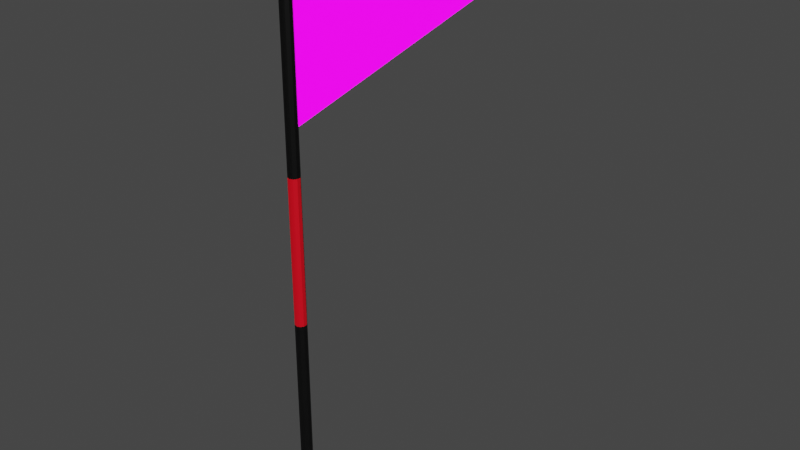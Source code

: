 # Source: Flag.blend  (saved by Blender 2.93.20; exported with 4.5.12 LTS)
import bpy
from mathutils import Matrix  # noqa: F401  (used for matrix-valued properties, if any)

bpy.ops.wm.read_factory_settings(use_empty=True)
scene = bpy.context.scene
scene.name = 'Scene'

# ---- collections
col_collection = bpy.data.collections.new('Collection'); scene.collection.children.link(col_collection)

# ---- images (referenced by path relative to the original .blend; pixels are not part of the script)
import os
ASSET_DIR = os.environ.get("B2B_ASSET_DIR", "")  # directory of the original .blend (textures are referenced by path, not embedded)
HERE = os.path.dirname(os.path.abspath(__file__))  # packed textures are extracted next to this script under _unpacked/

def load_image(name, relpath, width, height, colorspace="sRGB"):
    """Load a texture the original file referenced (path relative to the .blend, or extracted next to this script)."""
    p = next((c for c in (os.path.join(HERE, relpath), os.path.join(ASSET_DIR, relpath)) if relpath and os.path.exists(c)), "")
    if p:
        img = bpy.data.images.load(p, check_existing=True)
        img.name = name
    else:  # same state as the original file: an image datablock whose file is absent (Cycles renders it pink)
        img = bpy.data.images.new(name, width, height)
        img.source = "FILE"
        img.filepath = "//" + (relpath or name)
    img.colorspace_settings.name = colorspace
    return img
img_360_f_438413317_fid2zdshzvgh0j8xzfj1ld9jlnevumaz_jpg = load_image('360_F_438413317_FiD2zDshZVgH0j8xZfj1LD9jLnEvuMAz.jpg', '360_F_438413317_FiD2zDshZVgH0j8xZfj1LD9jLnEvuMAz.jpg', 1024, 1024, 'sRGB')

# ---- materials (node trees are filled in below, after node groups)
mat_flag = bpy.data.materials.new('flag')
mat_flag.use_transparent_shadow = False
mat_flag.diffuse_color = (0.0, 0.0, 0.0, 1.0)
mat_flag.roughness = 0.5
mat_pole = bpy.data.materials.new('pole')
mat_pole.use_transparent_shadow = False
mat_pole.diffuse_color = (0.0, 0.0, 0.0, 1.0)
mat_pole.roughness = 0.5
mat_ball = bpy.data.materials.new('ball')
mat_ball.use_transparent_shadow = False
mat_ball.diffuse_color = (1.0, 0.6993, 0.0, 1.0)
mat_ball.roughness = 0.5
mat_stripes = bpy.data.materials.new('Stripes')
mat_stripes.use_transparent_shadow = False

# ---- material node trees
mat_flag.use_nodes = True; mat_flag.node_tree.nodes.clear()
_N = mat_flag.node_tree.nodes; _L = mat_flag.node_tree.links
n0 = _N.new('ShaderNodeBsdfPrincipled'); n0.name = 'Principled BSDF'; n0.location = (10, 300)
n0.distribution = 'GGX'
n0.subsurface_method = 'BURLEY'
n0.inputs[0].default_value = (0.0, 0.0, 0.0, 1.0)
n0.inputs[3].default_value = 1.45
n0.inputs[28].default_value = 2.7
n1 = _N.new('ShaderNodeOutputMaterial'); n1.name = 'Material Output'; n1.location = (300, 300)
n2 = _N.new('ShaderNodeNormalMap'); n2.name = 'Normal Map'; n2.location = (-300, -300)
n2.label = 'Normal/Map'
n2.inputs[0].default_value = 0.0
n3 = _N.new('ShaderNodeTexImage'); n3.name = 'Image Texture'; n3.location = (-300, 600)
n3.image = img_360_f_438413317_fid2zdshzvgh0j8xzfj1ld9jlnevumaz_jpg
_L.new(n0.outputs[0], n1.inputs[0])
_L.new(n2.outputs[0], n0.inputs[5])
_L.new(n3.outputs[0], n0.inputs[27])
n1.is_active_output = True
mat_pole.use_nodes = True; mat_pole.node_tree.nodes.clear()
_N = mat_pole.node_tree.nodes; _L = mat_pole.node_tree.links
n0 = _N.new('ShaderNodeBsdfPrincipled'); n0.name = 'Principled BSDF'; n0.location = (10, 300)
n0.distribution = 'GGX'
n0.subsurface_method = 'BURLEY'
n0.inputs[0].default_value = (0.0, 0.0, 0.0, 1.0)
n0.inputs[3].default_value = 1.45
n0.inputs[27].default_value = (0.0, 0.0, 0.0, 1.0)
n0.inputs[28].default_value = 1.0
n1 = _N.new('ShaderNodeOutputMaterial'); n1.name = 'Material Output'; n1.location = (300, 300)
n2 = _N.new('ShaderNodeNormalMap'); n2.name = 'Normal Map'; n2.location = (-300, -300)
n2.label = 'Normal/Map'
n2.inputs[0].default_value = 0.0
_L.new(n0.outputs[0], n1.inputs[0])
_L.new(n2.outputs[0], n0.inputs[5])
n1.is_active_output = True
mat_ball.use_nodes = True; mat_ball.node_tree.nodes.clear()
_N = mat_ball.node_tree.nodes; _L = mat_ball.node_tree.links
n0 = _N.new('ShaderNodeBsdfPrincipled'); n0.name = 'Principled BSDF'; n0.location = (10, 300)
n0.distribution = 'GGX'
n0.subsurface_method = 'BURLEY'
n0.inputs[0].default_value = (1.0, 0.6993, 0.0, 1.0)
n0.inputs[3].default_value = 1.45
n0.inputs[27].default_value = (0.0, 0.0, 0.0, 1.0)
n0.inputs[28].default_value = 1.0
n1 = _N.new('ShaderNodeOutputMaterial'); n1.name = 'Material Output'; n1.location = (300, 300)
n2 = _N.new('ShaderNodeNormalMap'); n2.name = 'Normal Map'; n2.location = (-300, -300)
n2.label = 'Normal/Map'
n2.inputs[0].default_value = 0.0
_L.new(n0.outputs[0], n1.inputs[0])
_L.new(n2.outputs[0], n0.inputs[5])
n1.is_active_output = True
mat_stripes.use_nodes = True; mat_stripes.node_tree.nodes.clear()
_N = mat_stripes.node_tree.nodes; _L = mat_stripes.node_tree.links
n0 = _N.new('ShaderNodeBsdfPrincipled'); n0.name = 'Principled BSDF'; n0.location = (10, 300)
n0.distribution = 'GGX'
n0.subsurface_method = 'BURLEY'
n0.inputs[0].default_value = (0.8, 0.0, 0.01086, 1.0)
n0.inputs[3].default_value = 1.45
n0.inputs[27].default_value = (0.0, 0.0, 0.0, 1.0)
n0.inputs[28].default_value = 1.0
n1 = _N.new('ShaderNodeOutputMaterial'); n1.name = 'Material Output'; n1.location = (300, 300)
_L.new(n0.outputs[0], n1.inputs[0])
n1.is_active_output = True

# ---- world
world_world = bpy.data.worlds.new('World'); scene.world = world_world
world_world.use_nodes = True; world_world.node_tree.nodes.clear()
_N = world_world.node_tree.nodes; _L = world_world.node_tree.links
n0 = _N.new('ShaderNodeOutputWorld'); n0.name = 'World Output'; n0.location = (300, 300)
n1 = _N.new('ShaderNodeBackground'); n1.name = 'Background'; n1.location = (10, 300)
n1.inputs[0].default_value = (0.05088, 0.05088, 0.05088, 1.0)
_L.new(n1.outputs[0], n0.inputs[0])
n0.is_active_output = True
world_world.color = (0.05088, 0.05088, 0.05088)
world_world.use_sun_shadow = False
world_world.sun_shadow_jitter_overblur = 0.0

# ---- meshes
me_cube_001 = bpy.data.meshes.new('Cube.001')
me_cube_001.from_pydata([(-5.536e-14, 0.04053, 0.0002074), (-5.536e-14, 0.04053, 8.517), (-1.661, 0.03283, 0.0002074), (-1.661, 0.03283, 8.517), (-2.687, 0.01266, 0.0002074), (-2.687, 0.01266, 8.517), (-2.687, -0.01226, 0.0002074), (-2.687, -0.01226, 8.517), (-1.661, -0.03242, 0.0002074), (-1.661, -0.03242, 8.517), (2.47e-07, -0.04013, 0.0002074), (2.47e-07, -0.04013, 8.517), (1.661, -0.03242, 0.0002074), (1.661, -0.03242, 8.517), (2.687, -0.01226, 0.0002074), (2.687, -0.01226, 8.517), (2.687, 0.01266, 0.0002074), (2.687, 0.01266, 8.517), (1.661, 0.03283, 0.0002074), (1.661, 0.03283, 8.517), (-1.418e-08, 0.05498, 8.543), (-2.256, 0.04452, 8.543), (-3.65, 0.01713, 8.543), (-3.65, -0.01672, 8.543), (-2.256, -0.04411, 8.543), (3.214e-07, -0.05458, 8.543), (2.256, -0.04411, 8.543), (3.65, -0.01672, 8.543), (3.65, 0.01713, 8.543), (2.256, 0.04452, 8.543), (-2.811e-08, 0.06025, 8.577), (-2.473, 0.04878, 8.577), (-4.001, 0.01876, 8.577), (-4.001, -0.01835, 8.577), (-2.473, -0.04837, 8.577), (3.397e-07, -0.05984, 8.577), (2.473, -0.04837, 8.577), (4.001, -0.01835, 8.577), (4.001, 0.01876, 8.577), (2.473, 0.04878, 8.577), (-2.269e-08, 0.05638, 8.616), (-2.314, 0.04565, 8.616), (-3.744, 0.01756, 8.616), (-3.744, -0.01716, 8.616), (-2.314, -0.04525, 8.616), (3.214e-07, -0.05598, 8.616), (2.314, -0.04525, 8.616), (3.744, -0.01716, 8.616), (3.744, 0.01756, 8.616), (2.314, 0.04565, 8.616), (-1.499e-08, 0.04592, 8.649), (-1.883, 0.03719, 8.649), (-3.046, 0.01433, 8.649), (-3.046, -0.01392, 8.649), (-1.883, -0.03678, 8.649), (2.65e-07, -0.04551, 8.649), (1.883, -0.03678, 8.649), (3.046, -0.01392, 8.649), (3.046, 0.01433, 8.649), (1.883, 0.03719, 8.649), (2.343e-08, 0.02119, 8.679), (-0.8643, 0.01718, 8.679), (-1.398, 0.006687, 8.679), (-1.398, -0.006282, 8.679), (-0.8643, -0.01678, 8.679), (1.52e-07, -0.02078, 8.679), (0.8643, -0.01678, 8.679), (1.398, -0.006282, 8.679), (1.398, 0.006687, 8.679), (0.8643, 0.01718, 8.679), (-1.661, 0.03283, 1.549), (-1.661, 0.03283, 3.678), (-1.661, 0.03283, 5.807), (-5.536e-14, 0.04053, 5.807), (-5.536e-14, 0.04053, 3.678), (-5.536e-14, 0.04053, 1.549), (-2.687, 0.01266, 1.549), (-2.687, 0.01266, 3.678), (-2.687, 0.01266, 5.807), (-2.687, -0.01226, 1.549), (-2.687, -0.01226, 3.678), (-2.687, -0.01226, 5.807), (-1.661, -0.03242, 1.549), (-1.661, -0.03242, 3.678), (-1.661, -0.03242, 5.807), (2.47e-07, -0.04013, 1.549), (2.47e-07, -0.04013, 3.678), (2.47e-07, -0.04013, 5.807), (1.661, -0.03242, 1.549), (1.661, -0.03242, 3.678), (1.661, -0.03242, 5.807), (2.687, -0.01226, 1.549), (2.687, -0.01226, 3.678), (2.687, -0.01226, 5.807), (2.687, 0.01266, 1.549), (2.687, 0.01266, 3.678), (2.687, 0.01266, 5.807), (1.661, 0.03283, 1.549), (1.661, 0.03283, 3.678), (1.661, 0.03283, 5.807)], [], [(73, 72, 3, 1), (72, 78, 5, 3), (78, 81, 7, 5), (81, 84, 9, 7), (84, 87, 11, 9), (87, 90, 13, 11), (90, 93, 15, 13), (93, 96, 17, 15), (5, 22, 21, 3), (96, 99, 19, 17), (99, 73, 1, 19), (0, 18, 16, 14, 12, 10, 8, 6, 4, 2), (1, 20, 29, 19), (19, 29, 28, 17), (17, 28, 27, 15), (15, 27, 26, 13), (13, 26, 25, 11), (11, 25, 24, 9), (9, 24, 23, 7), (3, 21, 20, 1), (7, 23, 22, 5), (23, 33, 32, 22), (20, 30, 39, 29), (27, 37, 36, 26), (24, 34, 33, 23), (21, 31, 30, 20), (28, 38, 37, 27), (25, 35, 34, 24), (22, 32, 31, 21), (29, 39, 38, 28), (26, 36, 35, 25), (37, 47, 46, 36), (34, 44, 43, 33), (31, 41, 40, 30), (38, 48, 47, 37), (35, 45, 44, 34), (32, 42, 41, 31), (39, 49, 48, 38), (36, 46, 45, 35), (33, 43, 42, 32), (30, 40, 49, 39), (44, 54, 53, 43), (41, 51, 50, 40), (48, 58, 57, 47), (45, 55, 54, 44), (42, 52, 51, 41), (49, 59, 58, 48), (46, 56, 55, 45), (43, 53, 52, 42), (40, 50, 59, 49), (47, 57, 56, 46), (51, 61, 60, 50), (58, 68, 67, 57), (55, 65, 64, 54), (52, 62, 61, 51), (59, 69, 68, 58), (56, 66, 65, 55), (53, 63, 62, 52), (50, 60, 69, 59), (57, 67, 66, 56), (54, 64, 63, 53), (61, 62, 63, 64, 65, 66, 67, 68, 69, 60), (18, 0, 75, 97), (97, 75, 74, 98), (98, 74, 73, 99), (16, 18, 97, 94), (94, 97, 98, 95), (95, 98, 99, 96), (14, 16, 94, 91), (91, 94, 95, 92), (92, 95, 96, 93), (12, 14, 91, 88), (88, 91, 92, 89), (89, 92, 93, 90), (10, 12, 88, 85), (85, 88, 89, 86), (86, 89, 90, 87), (8, 10, 85, 82), (82, 85, 86, 83), (83, 86, 87, 84), (6, 8, 82, 79), (79, 82, 83, 80), (80, 83, 84, 81), (4, 6, 79, 76), (76, 79, 80, 77), (77, 80, 81, 78), (2, 4, 76, 70), (70, 76, 77, 71), (71, 77, 78, 72), (0, 2, 70, 75), (75, 70, 71, 74), (74, 71, 72, 73)])
me_cube_001.polygons.foreach_set('use_smooth', [True] * 92)
me_cube_001.polygons.foreach_set('material_index', [1, 1, 1, 1, 1, 1, 1, 1, 2, 1, 1, 1, 2, 2, 2, 2, 2, 2, 2, 2, 2, 2, 2, 2, 2, 2, 2, 2, 2, 2, 2, 2, 2, 2, 2, 2, 2, 2, 2, 2, 2, 2, 2, 2, 2, 2, 2, 2, 2, 2, 2, 2, 2, 2, 2, 2, 2, 2, 2, 2, 2, 2, 3, 1, 3, 3, 1, 3, 3, 1, 3, 3, 1, 3, 3, 1, 3, 3, 1, 3, 3, 1, 3, 3, 1, 3, 3, 1, 3, 3, 1, 3])
_k = set([(0, 2), (0, 18), (1, 3), (1, 19), (2, 4), (2, 70), (3, 5), (3, 21), (3, 72), (4, 6), (4, 76), (5, 7), (5, 22), (5, 78), (6, 8), (6, 79), (7, 9), (7, 23), (7, 81), (8, 10), (8, 82), (9, 11), (9, 24), (9, 84), (10, 12), (11, 13), (12, 14), (12, 88), (13, 15), (13, 26), (13, 90), (14, 16), (14, 91), (15, 17), (15, 27), (15, 93), (16, 18), (16, 94), (17, 19), (17, 28), (17, 96), (18, 97), (19, 29), (19, 99), (20, 21), (20, 29), (21, 22), (21, 31), (22, 23), (22, 32), (23, 24), (23, 33), (24, 25), (24, 34), (25, 26), (26, 27), (26, 36), (27, 28), (27, 37), (28, 29), (28, 38), (29, 39), (30, 31), (30, 39), (31, 32), (31, 41), (32, 33), (32, 42), (33, 34), (33, 43), (34, 35), (34, 44), (35, 36), (36, 37), (36, 46), (37, 38), (37, 47), (38, 39), (38, 48), (39, 49), (40, 41), (40, 49), (41, 42), (41, 51), (42, 43), (42, 52), (43, 44), (43, 53), (44, 45), (44, 54), (45, 46), (46, 47), (46, 56), (47, 48), (47, 57), (48, 49), (48, 58), (49, 59), (50, 51), (50, 59), (51, 52), (51, 61), (52, 53), (52, 62), (53, 54), (53, 63), (54, 55), (54, 64), (55, 56), (56, 57), (56, 66), (57, 58), (57, 67), (58, 59), (58, 68), (59, 69), (60, 61), (60, 69), (61, 62), (62, 63), (63, 64), (64, 65), (65, 66), (66, 67), (67, 68), (68, 69), (70, 71), (71, 72), (76, 77), (77, 78), (79, 80), (80, 81), (82, 83), (83, 84), (88, 89), (89, 90), (91, 92), (92, 93), (94, 95), (95, 96), (97, 98), (98, 99)])
me_cube_001.attributes.new('sharp_edge', 'BOOLEAN', 'EDGE').data.foreach_set('value', [ (min(e.vertices), max(e.vertices)) in _k for e in me_cube_001.edges])
_uv = me_cube_001.uv_layers.new(name='UVMap')
_uv.uv.foreach_set('vector', [1.0, 0.8409, 0.9, 0.8409, 0.9, 1.0, 1.0, 1.0, 0.9, 0.8409, 0.8, 0.8409, 0.8, 1.0, 0.9, 1.0, 0.8, 0.8409, 0.7, 0.8409, 0.7, 1.0, 0.8, 1.0, 0.7, 0.8409, 0.6, 0.8409, 0.6, 1.0, 0.7, 1.0, 0.6, 0.8409, 0.5, 0.8409, 0.5, 1.0, 0.6, 1.0, 0.5, 0.8409, 0.4, 0.8409, 0.4, 1.0, 0.5, 1.0, 0.4, 0.8409, 0.3, 0.8409, 0.3, 1.0, 0.4, 1.0, 0.3, 0.8409, 0.2, 0.8409, 0.2, 1.0, 0.3, 1.0, 0.8, 1.0, 0.8, 1.0, 0.9, 1.0, 0.9, 1.0, 0.2, 0.8409, 0.1, 0.8409, 0.1, 1.0, 0.2, 1.0, 0.1, 0.8409, -7.451e-08, 0.8409, -7.451e-08, 1.0, 0.1, 1.0, 0.75, 0.49, 0.6089, 0.4442, 0.5217, 0.3242, 0.5217, 0.1758, 0.6089, 0.05584, 0.75, 0.01, 0.8911, 0.05584, 0.9783, 0.1758, 0.9783, 0.3242, 0.8911, 0.4442, -7.451e-08, 1.0, -7.451e-08, 1.0, 0.1, 1.0, 0.1, 1.0, 0.1, 1.0, 0.1, 1.0, 0.2, 1.0, 0.2, 1.0, 0.2, 1.0, 0.2, 1.0, 0.3, 1.0, 0.3, 1.0, 0.3, 1.0, 0.3, 1.0, 0.4, 1.0, 0.4, 1.0, 0.4, 1.0, 0.4, 1.0, 0.5, 1.0, 0.5, 1.0, 0.5, 1.0, 0.5, 1.0, 0.6, 1.0, 0.6, 1.0, 0.6, 1.0, 0.6, 1.0, 0.7, 1.0, 0.7, 1.0, 0.9, 1.0, 0.9, 1.0, 1.0, 1.0, 1.0, 1.0, 0.7, 1.0, 0.7, 1.0, 0.8, 1.0, 0.8, 1.0, 0.7, 1.0, 0.7, 1.0, 0.8, 1.0, 0.8, 1.0, -7.451e-08, 1.0, -7.451e-08, 1.0, 0.1, 1.0, 0.1, 1.0, 0.3, 1.0, 0.3, 1.0, 0.4, 1.0, 0.4, 1.0, 0.6, 1.0, 0.6, 1.0, 0.7, 1.0, 0.7, 1.0, 0.9, 1.0, 0.9, 1.0, 1.0, 1.0, 1.0, 1.0, 0.2, 1.0, 0.2, 1.0, 0.3, 1.0, 0.3, 1.0, 0.5, 1.0, 0.5, 1.0, 0.6, 1.0, 0.6, 1.0, 0.8, 1.0, 0.8, 1.0, 0.9, 1.0, 0.9, 1.0, 0.1, 1.0, 0.1, 1.0, 0.2, 1.0, 0.2, 1.0, 0.4, 1.0, 0.4, 1.0, 0.5, 1.0, 0.5, 1.0, 0.3, 1.0, 0.3, 1.0, 0.4, 1.0, 0.4, 1.0, 0.6, 1.0, 0.6, 1.0, 0.7, 1.0, 0.7, 1.0, 0.9, 1.0, 0.9, 1.0, 1.0, 1.0, 1.0, 1.0, 0.2, 1.0, 0.2, 1.0, 0.3, 1.0, 0.3, 1.0, 0.5, 1.0, 0.5, 1.0, 0.6, 1.0, 0.6, 1.0, 0.8, 1.0, 0.8, 1.0, 0.9, 1.0, 0.9, 1.0, 0.1, 1.0, 0.1, 1.0, 0.2, 1.0, 0.2, 1.0, 0.4, 1.0, 0.4, 1.0, 0.5, 1.0, 0.5, 1.0, 0.7, 1.0, 0.7, 1.0, 0.8, 1.0, 0.8, 1.0, -7.451e-08, 1.0, -7.451e-08, 1.0, 0.1, 1.0, 0.1, 1.0, 0.6, 1.0, 0.6, 1.0, 0.7, 1.0, 0.7, 1.0, 0.9, 1.0, 0.9, 1.0, 1.0, 1.0, 1.0, 1.0, 0.2, 1.0, 0.2, 1.0, 0.3, 1.0, 0.3, 1.0, 0.5, 1.0, 0.5, 1.0, 0.6, 1.0, 0.6, 1.0, 0.8, 1.0, 0.8, 1.0, 0.9, 1.0, 0.9, 1.0, 0.1, 1.0, 0.1, 1.0, 0.2, 1.0, 0.2, 1.0, 0.4, 1.0, 0.4, 1.0, 0.5, 1.0, 0.5, 1.0, 0.7, 1.0, 0.7, 1.0, 0.8, 1.0, 0.8, 1.0, -7.451e-08, 1.0, -7.451e-08, 1.0, 0.1, 1.0, 0.1, 1.0, 0.3, 1.0, 0.3, 1.0, 0.4, 1.0, 0.4, 1.0, 0.9, 1.0, 0.9, 1.0, 1.0, 1.0, 1.0, 1.0, 0.2, 1.0, 0.2, 1.0, 0.3, 1.0, 0.3, 1.0, 0.5, 1.0, 0.5, 1.0, 0.6, 1.0, 0.6, 1.0, 0.8, 1.0, 0.8, 1.0, 0.9, 1.0, 0.9, 1.0, 0.1, 1.0, 0.1, 1.0, 0.2, 1.0, 0.2, 1.0, 0.4, 1.0, 0.4, 1.0, 0.5, 1.0, 0.5, 1.0, 0.7, 1.0, 0.7, 1.0, 0.8, 1.0, 0.8, 1.0, -7.451e-08, 1.0, -7.451e-08, 1.0, 0.1, 1.0, 0.1, 1.0, 0.3, 1.0, 0.3, 1.0, 0.4, 1.0, 0.4, 1.0, 0.6, 1.0, 0.6, 1.0, 0.7, 1.0, 0.7, 1.0, 0.9, 1.0, 0.8, 1.0, 0.7, 1.0, 0.6, 1.0, 0.5, 1.0, 0.4, 1.0, 0.3, 1.0, 0.2, 1.0, 0.1, 1.0, -7.451e-08, 1.0, 6.316e-09, 0.6127, 1.655e-08, 0.3787, 0.2182, 0.3787, 0.2182, 0.6127, 0.1, 0.5909, -7.451e-08, 0.5909, -7.451e-08, 0.7159, 0.1, 0.7159, 0.1, 0.7159, -7.451e-08, 0.7159, -7.451e-08, 0.8409, 0.1, 0.8409, 0.0, 0.7573, 6.316e-09, 0.6127, 0.2182, 0.6127, 0.2182, 0.7573, 0.2, 0.5909, 0.1, 0.5909, 0.1, 0.7159, 0.2, 0.7159, 0.2, 0.7159, 0.1, 0.7159, 0.1, 0.8409, 0.2, 0.8409, 0.7182, 0.5, 0.7217, 0.5, 0.7217, 0.7182, 0.7182, 0.7182, 0.3, 0.5909, 0.2, 0.5909, 0.2, 0.7159, 0.3, 0.7159, 0.3, 0.7159, 0.2, 0.7159, 0.2, 0.8409, 0.3, 0.8409, 0.4364, 0.6127, 0.4364, 0.7573, 0.2182, 0.7573, 0.2182, 0.6127, 0.4, 0.5909, 0.3, 0.5909, 0.3, 0.7159, 0.4, 0.7159, 0.4, 0.7159, 0.3, 0.7159, 0.3, 0.8409, 0.4, 0.8409, 0.4364, 0.3787, 0.4364, 0.6127, 0.2182, 0.6127, 0.2182, 0.3787, 0.5, 0.5909, 0.4, 0.5909, 0.4, 0.7159, 0.5, 0.7159, 0.5, 0.7159, 0.4, 0.7159, 0.4, 0.8409, 0.5, 0.8409, 0.4364, 0.1446, 0.4364, 0.3787, 0.2182, 0.3787, 0.2182, 0.1446, 0.6, 0.5909, 0.5, 0.5909, 0.5, 0.7159, 0.6, 0.7159, 0.6, 0.7159, 0.5, 0.7159, 0.5, 0.8409, 0.6, 0.8409, 0.4364, 0.0, 0.4364, 0.1446, 0.2182, 0.1446, 0.2182, 0.0, 0.7, 0.5909, 0.6, 0.5909, 0.6, 0.7159, 0.7, 0.7159, 0.7, 0.7159, 0.6, 0.7159, 0.6, 0.8409, 0.7, 0.8409, 0.7182, 0.2818, 0.7217, 0.2818, 0.7217, 0.5, 0.7182, 0.5, 0.8, 0.5909, 0.7, 0.5909, 0.7, 0.7159, 0.8, 0.7159, 0.8, 0.7159, 0.7, 0.7159, 0.7, 0.8409, 0.8, 0.8409, 2.678e-08, 0.1446, 3.311e-08, 0.0, 0.2182, 0.0, 0.2182, 0.1446, 0.9, 0.5909, 0.8, 0.5909, 0.8, 0.7159, 0.9, 0.7159, 0.9, 0.7159, 0.8, 0.7159, 0.8, 0.8409, 0.9, 0.8409, 1.655e-08, 0.3787, 2.678e-08, 0.1446, 0.2182, 0.1446, 0.2182, 0.3787, 1.0, 0.5909, 0.9, 0.5909, 0.9, 0.7159, 1.0, 0.7159, 1.0, 0.7159, 0.9, 0.7159, 0.9, 0.8409, 1.0, 0.8409])
me_cube_001.materials.append(mat_flag)
me_cube_001.materials.append(mat_pole)
me_cube_001.materials.append(mat_ball)
me_cube_001.materials.append(mat_stripes)
me_cube_001.use_remesh_fix_poles = True
me_cube_001.use_remesh_preserve_attributes = False
me_cube_001.update()
me_cube_001.normals_split_custom_set([tuple(v) for v in zip(*[iter([-1.482e-10, 1.0, 0.0, -0.004637, 1.0, 0.0, -0.004637, 1.0, 0.0, 0.0, 1.0, 0.0, -0.01964, 0.9998, 0.0, -0.01964, 0.9998, 0.0, -0.01964, 0.9998, 0.0, -0.01964, 0.9998, 0.0, -1.0, 0.0, 0.0, -1.0, 0.0, 0.0, -1.0, 0.0, 0.0, -1.0, 0.0, 0.0, -0.01964, -0.9998, 0.0, -0.01964, -0.9998, 0.0, -0.01964, -0.9998, 0.0, -0.01964, -0.9998, 0.0, -0.004637, -1.0, 0.0, -2.965e-10, -1.0, 0.0, -4.447e-10, -1.0, 0.0, -0.004637, -1.0, 0.0, -2.965e-10, -1.0, 0.0, 0.004637, -1.0, 0.0, 0.004637, -1.0, 0.0, -4.447e-10, -1.0, 0.0, 0.01964, -0.9998, 0.0, 0.01964, -0.9998, 0.0, 0.01964, -0.9998, 0.0, 0.01964, -0.9998, 0.0, 1.0, 0.0, 0.0, 1.0, 0.0, 0.0, 1.0, 0.0, 0.0, 1.0, 0.0, 0.0, -0.01461, 0.7437, -0.6684, -0.01461, 0.7437, -0.6684, -0.01461, 0.7437, -0.6684, -0.01461, 0.7437, -0.6684, 0.01964, 0.9998, 0.0, 0.01964, 0.9998, 0.0, 0.01964, 0.9998, 0.0, 0.01964, 0.9998, 0.0, 0.004637, 1.0, 0.0, -1.482e-10, 1.0, 0.0, 0.0, 1.0, 0.0, 0.004637, 1.0, 0.0, 1.358e-12, 0.0, -1.0, 1.358e-12, 0.0, -1.0, 1.358e-12, 0.0, -1.0, 1.358e-12, 0.0, -1.0, 1.358e-12, 0.0, -1.0, 1.358e-12, 0.0, -1.0, 1.358e-12, 0.0, -1.0, 1.358e-12, 0.0, -1.0, 1.358e-12, 0.0, -1.0, 1.358e-12, 0.0, -1.0, 1.332e-09, 0.8742, -0.4856, -1.484e-09, 0.8742, -0.4856, 0.004054, 0.8742, -0.4856, 0.004054, 0.8742, -0.4856, 0.01461, 0.7437, -0.6684, 0.01461, 0.7437, -0.6684, 0.01461, 0.7437, -0.6684, 0.01461, 0.7437, -0.6684, 0.02701, 0.0, -0.9996, 0.02701, 0.0, -0.9996, 0.02701, 0.0, -0.9996, 0.02701, 0.0, -0.9996, 0.01461, -0.7437, -0.6684, 0.01461, -0.7437, -0.6684, 0.01461, -0.7437, -0.6684, 0.01461, -0.7437, -0.6684, 0.004054, -0.8742, -0.4856, 0.004054, -0.8742, -0.4856, 6.383e-09, -0.8742, -0.4856, -6.513e-09, -0.8742, -0.4856, -6.513e-09, -0.8742, -0.4856, 6.383e-09, -0.8742, -0.4856, -0.004054, -0.8742, -0.4856, -0.004054, -0.8742, -0.4856, -0.01461, -0.7437, -0.6684, -0.01461, -0.7437, -0.6684, -0.01461, -0.7437, -0.6684, -0.01461, -0.7437, -0.6684, -0.004054, 0.8742, -0.4856, -0.004054, 0.8742, -0.4856, -1.484e-09, 0.8742, -0.4856, 1.332e-09, 0.8742, -0.4856, -0.02701, 0.0, -0.9996, -0.02701, 0.0, -0.9996, -0.02701, 0.0, -0.9996, -0.02701, 0.0, -0.9996, -0.09708, 0.0, -0.9953, -0.09708, 0.0, -0.9953, -0.09708, 0.0, -0.9953, -0.09708, 0.0, -0.9953, -4.46e-08, 0.9884, -0.1521, -4.671e-08, 0.9884, -0.1521, 0.004583, 0.9884, -0.1521, 0.004583, 0.9884, -0.1521, 0.01906, -0.9702, -0.2415, 0.01906, -0.9702, -0.2415, 0.01906, -0.9702, -0.2415, 0.01906, -0.9702, -0.2415, -0.01906, -0.9702, -0.2415, -0.01906, -0.9702, -0.2415, -0.01906, -0.9702, -0.2415, -0.01906, -0.9702, -0.2415, -0.004583, 0.9884, -0.1521, -0.004583, 0.9884, -0.1521, -4.671e-08, 0.9884, -0.1521, -4.46e-08, 0.9884, -0.1521, 0.09708, 0.0, -0.9953, 0.09708, 0.0, -0.9953, 0.09708, 0.0, -0.9953, 0.09708, 0.0, -0.9953, -1.037e-09, -0.9884, -0.1521, 2.076e-09, -0.9884, -0.1521, -0.004583, -0.9884, -0.1521, -0.004583, -0.9884, -0.1521, -0.01906, 0.9702, -0.2415, -0.01906, 0.9702, -0.2415, -0.01906, 0.9702, -0.2415, -0.01906, 0.9702, -0.2415, 0.01906, 0.9702, -0.2415, 0.01906, 0.9702, -0.2415, 0.01906, 0.9702, -0.2415, 0.01906, 0.9702, -0.2415, 0.004583, -0.9884, -0.1521, 0.004583, -0.9884, -0.1521, 2.076e-09, -0.9884, -0.1521, -1.037e-09, -0.9884, -0.1521, 0.01938, -0.9868, 0.161, 0.01938, -0.9868, 0.161, 0.01938, -0.9868, 0.161, 0.01938, -0.9868, 0.161, -0.01938, -0.9868, 0.161, -0.01938, -0.9868, 0.161, -0.01938, -0.9868, 0.161, -0.01938, -0.9868, 0.161, -0.004614, 0.9949, 0.1003, -0.004614, 0.9949, 0.1003, -4.031e-08, 0.995, 0.1003, -4.063e-08, 0.995, 0.1003, 0.1472, 0.0, 0.9891, 0.1472, 0.0, 0.9891, 0.1472, 0.0, 0.9891, 0.1472, 0.0, 0.9891, -2.876e-08, -0.995, 0.1003, -3.186e-08, -0.995, 0.1003, -0.004614, -0.9949, 0.1003, -0.004614, -0.9949, 0.1003, -0.01938, 0.9868, 0.161, -0.01938, 0.9868, 0.161, -0.01938, 0.9868, 0.161, -0.01938, 0.9868, 0.161, 0.01938, 0.9868, 0.161, 0.01938, 0.9868, 0.161, 0.01938, 0.9868, 0.161, 0.01938, 0.9868, 0.161, 0.004614, -0.9949, 0.1003, 0.004614, -0.9949, 0.1003, -3.186e-08, -0.995, 0.1003, -2.876e-08, -0.995, 0.1003, -0.1472, 0.0, 0.9891, -0.1472, 0.0, 0.9891, -0.1472, 0.0, 0.9891, -0.1472, 0.0, 0.9891, -4.063e-08, 0.995, 0.1003, -4.031e-08, 0.995, 0.1003, 0.004614, 0.9949, 0.1003, 0.004614, 0.9949, 0.1003, -0.01746, -0.8888, 0.4579, -0.01746, -0.8888, 0.4579, -0.01746, -0.8888, 0.4579, -0.01746, -0.8888, 0.4579, -0.004419, 0.9529, 0.3034, -0.004419, 0.9529, 0.3034, -5.08e-08, 0.9529, 0.3034, -5.193e-08, 0.9529, 0.3034, 0.04708, 0.0, 0.9989, 0.04708, 0.0, 0.9989, 0.04708, 0.0, 0.9989, 0.04708, 0.0, 0.9989, 5.623e-08, -0.9529, 0.3034, 4.68e-08, -0.9529, 0.3034, -0.004419, -0.9529, 0.3034, -0.004419, -0.9529, 0.3034, -0.01746, 0.8888, 0.4579, -0.01746, 0.8888, 0.4579, -0.01746, 0.8888, 0.4579, -0.01746, 0.8888, 0.4579, 0.01746, 0.8888, 0.4579, 0.01746, 0.8888, 0.4579, 0.01746, 0.8888, 0.4579, 0.01746, 0.8888, 0.4579, 0.004419, -0.9529, 0.3034, 0.004419, -0.9529, 0.3034, 4.68e-08, -0.9529, 0.3034, 5.623e-08, -0.9529, 0.3034, -0.04708, 0.0, 0.9989, -0.04708, 0.0, 0.9989, -0.04708, 0.0, 0.9989, -0.04708, 0.0, 0.9989, -5.193e-08, 0.9529, 0.3034, -5.08e-08, 0.9529, 0.3034, 0.004419, 0.9529, 0.3034, 0.004419, 0.9529, 0.3034, 0.01746, -0.8888, 0.4579, 0.01746, -0.8888, 0.4579, 0.01746, -0.8888, 0.4579, 0.01746, -0.8888, 0.4579, -0.003584, 0.7729, 0.6346, -0.003584, 0.7729, 0.6346, 2.071e-09, 0.7729, 0.6346, -2.228e-09, 0.7729, 0.6346, 0.01827, 0.0, 0.9998, 0.01827, 0.0, 0.9998, 0.01827, 0.0, 0.9998, 0.01827, 0.0, 0.9998, 6.534e-09, -0.7729, 0.6346, -6.658e-09, -0.7729, 0.6346, -0.003584, -0.7729, 0.6346, -0.003584, -0.7729, 0.6346, -0.01181, 0.6014, 0.7989, -0.01181, 0.6014, 0.7989, -0.01181, 0.6014, 0.7989, -0.01181, 0.6014, 0.7989, 0.01181, 0.6014, 0.7989, 0.01181, 0.6014, 0.7989, 0.01181, 0.6014, 0.7989, 0.01181, 0.6014, 0.7989, 0.003584, -0.7729, 0.6346, 0.003584, -0.7729, 0.6346, -6.658e-09, -0.7729, 0.6346, 6.534e-09, -0.7729, 0.6346, -0.01827, 0.0, 0.9998, -0.01827, 0.0, 0.9998, -0.01827, 0.0, 0.9998, -0.01827, 0.0, 0.9998, -2.228e-09, 0.7729, 0.6346, 2.071e-09, 0.7729, 0.6346, 0.003584, 0.7729, 0.6346, 0.003584, 0.7729, 0.6346, 0.01181, -0.6014, 0.7989, 0.01181, -0.6014, 0.7989, 0.01181, -0.6014, 0.7989, 0.01181, -0.6014, 0.7989, -0.01181, -0.6014, 0.7989, -0.01181, -0.6014, 0.7989, -0.01181, -0.6014, 0.7989, -0.01181, -0.6014, 0.7989, 2.054e-07, 0.0, 1.0, 2.054e-07, 0.0, 1.0, 2.054e-07, 0.0, 1.0, 2.054e-07, 0.0, 1.0, 2.054e-07, 0.0, 1.0, 2.054e-07, 0.0, 1.0, 2.054e-07, 0.0, 1.0, 2.054e-07, 0.0, 1.0, 2.054e-07, 0.0, 1.0, 2.054e-07, 0.0, 1.0, 0.004637, 1.0, 0.0, -1.482e-10, 1.0, 0.0, -1.482e-10, 1.0, 0.0, 0.004637, 1.0, 0.0, 0.004637, 1.0, 0.0, -1.482e-10, 1.0, 0.0, -1.482e-10, 1.0, 0.0, 0.004637, 1.0, 0.0, 0.004637, 1.0, 0.0, -1.482e-10, 1.0, 0.0, -1.482e-10, 1.0, 0.0, 0.004637, 1.0, 0.0, 0.01964, 0.9998, 0.0, 0.01964, 0.9998, 0.0, 0.01964, 0.9998, 0.0, 0.01964, 0.9998, 0.0, 0.01964, 0.9998, 0.0, 0.01964, 0.9998, 0.0, 0.01964, 0.9998, 0.0, 0.01964, 0.9998, 0.0, 0.01964, 0.9998, 0.0, 0.01964, 0.9998, 0.0, 0.01964, 0.9998, 0.0, 0.01964, 0.9998, 0.0, 1.0, 0.0, 0.0, 1.0, 0.0, 0.0, 1.0, 0.0, 0.0, 1.0, 0.0, 0.0, 1.0, 0.0, 0.0, 1.0, 0.0, 0.0, 1.0, 0.0, 0.0, 1.0, 0.0, 0.0, 1.0, 0.0, 0.0, 1.0, 0.0, 0.0, 1.0, 0.0, 0.0, 1.0, 0.0, 0.0, 0.01964, -0.9998, 0.0, 0.01964, -0.9998, 0.0, 0.01964, -0.9998, 0.0, 0.01964, -0.9998, 0.0, 0.01964, -0.9998, 0.0, 0.01964, -0.9998, 0.0, 0.01964, -0.9998, 0.0, 0.01964, -0.9998, 0.0, 0.01964, -0.9998, 0.0, 0.01964, -0.9998, 0.0, 0.01964, -0.9998, 0.0, 0.01964, -0.9998, 0.0, 0.0, -1.0, 0.0, 0.004637, -1.0, 0.0, 0.004637, -1.0, 0.0, 0.0, -1.0, 0.0, 0.0, -1.0, 0.0, 0.004637, -1.0, 0.0, 0.004637, -1.0, 0.0, -2.223e-10, -1.0, 0.0, -2.223e-10, -1.0, 0.0, 0.004637, -1.0, 0.0, 0.004637, -1.0, 0.0, -2.965e-10, -1.0, 0.0, -0.004637, -1.0, 0.0, 0.0, -1.0, 0.0, 0.0, -1.0, 0.0, -0.004637, -1.0, 0.0, -0.004637, -1.0, 0.0, 0.0, -1.0, 0.0, -2.223e-10, -1.0, 0.0, -0.004637, -1.0, 0.0, -0.004637, -1.0, 0.0, -2.223e-10, -1.0, 0.0, -2.965e-10, -1.0, 0.0, -0.004637, -1.0, 0.0, -0.01964, -0.9998, 0.0, -0.01964, -0.9998, 0.0, -0.01964, -0.9998, 0.0, -0.01964, -0.9998, 0.0, -0.01964, -0.9998, 0.0, -0.01964, -0.9998, 0.0, -0.01964, -0.9998, 0.0, -0.01964, -0.9998, 0.0, -0.01964, -0.9998, 0.0, -0.01964, -0.9998, 0.0, -0.01964, -0.9998, 0.0, -0.01964, -0.9998, 0.0, -1.0, 0.0, 0.0, -1.0, 0.0, 0.0, -1.0, 0.0, 0.0, -1.0, 0.0, 0.0, -1.0, 0.0, 0.0, -1.0, 0.0, 0.0, -1.0, 0.0, 0.0, -1.0, 0.0, 0.0, -1.0, 0.0, 0.0, -1.0, 0.0, 0.0, -1.0, 0.0, 0.0, -1.0, 0.0, 0.0, -0.01964, 0.9998, 0.0, -0.01964, 0.9998, 0.0, -0.01964, 0.9998, 0.0, -0.01964, 0.9998, 0.0, -0.01964, 0.9998, 0.0, -0.01964, 0.9998, 0.0, -0.01964, 0.9998, 0.0, -0.01964, 0.9998, 0.0, -0.01964, 0.9998, 0.0, -0.01964, 0.9998, 0.0, -0.01964, 0.9998, 0.0, -0.01964, 0.9998, 0.0, -1.482e-10, 1.0, 0.0, -0.004637, 1.0, 0.0, -0.004637, 1.0, 0.0, -1.482e-10, 1.0, 0.0, -1.482e-10, 1.0, 0.0, -0.004637, 1.0, 0.0, -0.004637, 1.0, 0.0, -1.482e-10, 1.0, 0.0, -1.482e-10, 1.0, 0.0, -0.004637, 1.0, 0.0, -0.004637, 1.0, 0.0, -1.482e-10, 1.0, 0.0])] * 3)])
me_cube_002 = bpy.data.meshes.new('Cube.002')
me_cube_002.from_pydata([(-1.0, 0.0233, 6.436), (-1.0, 0.0233, 8.436), (-1.0, 2.023, 7.398), (-1.0, 2.023, 7.474), (-1.0, 1.869, 7.324), (-1.0, 1.716, 7.25), (-1.0, 1.562, 7.176), (-1.0, 1.408, 7.102), (-1.0, 1.254, 7.028), (-1.0, 1.1, 6.954), (-1.0, 0.9464, 6.88), (-1.0, 0.7925, 6.806), (-1.0, 0.6387, 6.732), (-1.0, 0.4848, 6.658), (-1.0, 0.331, 6.584), (-1.0, 0.1771, 6.51), (-1.0, 0.1771, 8.362), (-1.0, 0.331, 8.288), (-1.0, 0.4848, 8.214), (-1.0, 0.6387, 8.14), (-1.0, 0.7925, 8.066), (-1.0, 0.9464, 7.992), (-1.0, 1.1, 7.918), (-1.0, 1.254, 7.844), (-1.0, 1.408, 7.77), (-1.0, 1.562, 7.696), (-1.0, 1.716, 7.622), (-1.0, 1.869, 7.548), (-1.0, 0.0233, 6.721), (-1.0, 0.0233, 7.007), (-1.0, 0.0233, 7.293), (-1.0, 0.0233, 7.578), (-1.0, 0.0233, 7.864), (-1.0, 0.0233, 8.15), (-1.0, 2.023, 7.463), (-1.0, 2.023, 7.452), (-1.0, 2.023, 7.441), (-1.0, 2.023, 7.43), (-1.0, 2.023, 7.419), (-1.0, 2.023, 7.408), (-1.0, 0.1771, 8.097), (-1.0, 0.1771, 7.832), (-1.0, 0.1771, 7.568), (-1.0, 0.1771, 7.303), (-1.0, 0.1771, 7.039), (-1.0, 0.1771, 6.774), (-1.0, 0.331, 8.044), (-1.0, 0.331, 7.801), (-1.0, 0.331, 7.557), (-1.0, 0.331, 7.314), (-1.0, 0.331, 7.07), (-1.0, 0.331, 6.827), (-1.0, 0.4848, 7.991), (-1.0, 0.4848, 7.769), (-1.0, 0.4848, 7.547), (-1.0, 0.4848, 7.324), (-1.0, 0.4848, 7.102), (-1.0, 0.4848, 6.88), (-1.0, 0.6387, 7.938), (-1.0, 0.6387, 7.737), (-1.0, 0.6387, 7.536), (-1.0, 0.6387, 7.335), (-1.0, 0.6387, 7.134), (-1.0, 0.6387, 6.933), (-1.0, 0.7925, 7.886), (-1.0, 0.7925, 7.706), (-1.0, 0.7925, 7.526), (-1.0, 0.7925, 7.346), (-1.0, 0.7925, 7.166), (-1.0, 0.7925, 6.986), (-1.0, 0.9464, 7.833), (-1.0, 0.9464, 7.674), (-1.0, 0.9464, 7.515), (-1.0, 0.9464, 7.356), (-1.0, 0.9464, 7.197), (-1.0, 0.9464, 7.038), (-1.0, 1.1, 7.78), (-1.0, 1.1, 7.642), (-1.0, 1.1, 7.504), (-1.0, 1.1, 7.367), (-1.0, 1.1, 7.229), (-1.0, 1.1, 7.091), (-1.0, 1.254, 7.727), (-1.0, 1.254, 7.61), (-1.0, 1.254, 7.494), (-1.0, 1.254, 7.377), (-1.0, 1.254, 7.261), (-1.0, 1.254, 7.144), (-1.0, 1.408, 7.674), (-1.0, 1.408, 7.579), (-1.0, 1.408, 7.483), (-1.0, 1.408, 7.388), (-1.0, 1.408, 7.292), (-1.0, 1.408, 7.197), (-1.0, 1.562, 7.621), (-1.0, 1.562, 7.547), (-1.0, 1.562, 7.473), (-1.0, 1.562, 7.398), (-1.0, 1.562, 7.324), (-1.0, 1.562, 7.25), (-1.0, 1.716, 7.568), (-1.0, 1.716, 7.515), (-1.0, 1.716, 7.462), (-1.0, 1.716, 7.409), (-1.0, 1.716, 7.356), (-1.0, 1.716, 7.303), (-1.0, 1.869, 7.516), (-1.0, 1.869, 7.484), (-1.0, 1.869, 7.452), (-1.0, 1.869, 7.42), (-1.0, 1.869, 7.388), (-1.0, 1.869, 7.356)], [], [(106, 3, 34), (33, 16, 40), (40, 17, 46), (46, 18, 52), (52, 19, 58), (58, 20, 64), (64, 21, 70), (70, 22, 76), (76, 23, 82), (82, 24, 88), (88, 25, 94), (94, 26, 100), (100, 27, 106), (105, 4, 5), (104, 111, 105), (103, 110, 104), (102, 109, 103), (102, 107, 108), (101, 106, 107), (99, 5, 6), (98, 105, 99), (97, 104, 98), (96, 103, 97), (96, 101, 102), (95, 100, 101), (93, 6, 7), (92, 99, 93), (91, 98, 92), (90, 97, 91), (90, 95, 96), (89, 94, 95), (87, 7, 8), (86, 93, 87), (85, 92, 86), (84, 91, 85), (84, 89, 90), (83, 88, 89), (81, 8, 9), (80, 87, 81), (79, 86, 80), (79, 84, 85), (78, 83, 84), (77, 82, 83), (75, 9, 10), (74, 81, 75), (73, 80, 74), (72, 79, 73), (72, 77, 78), (71, 76, 77), (69, 10, 11), (68, 75, 69), (67, 74, 68), (67, 72, 73), (66, 71, 72), (65, 70, 71), (63, 11, 12), (62, 69, 63), (61, 68, 62), (60, 67, 61), (60, 65, 66), (59, 64, 65), (57, 12, 13), (56, 63, 57), (55, 62, 56), (54, 61, 55), (54, 59, 60), (53, 58, 59), (51, 13, 14), (50, 57, 51), (49, 56, 50), (48, 55, 49), (48, 53, 54), (47, 52, 53), (45, 14, 15), (44, 51, 45), (43, 50, 44), (42, 49, 43), (42, 47, 48), (41, 46, 47), (28, 15, 0), (29, 45, 28), (30, 44, 29), (31, 43, 30), (31, 41, 42), (32, 40, 41), (111, 2, 4), (110, 39, 111), (109, 38, 110), (108, 37, 109), (108, 35, 36), (107, 34, 35), (106, 27, 3), (33, 1, 16), (40, 16, 17), (46, 17, 18), (52, 18, 19), (58, 19, 20), (64, 20, 21), (70, 21, 22), (76, 22, 23), (82, 23, 24), (88, 24, 25), (94, 25, 26), (100, 26, 27), (105, 111, 4), (104, 110, 111), (103, 109, 110), (102, 108, 109), (102, 101, 107), (101, 100, 106), (99, 105, 5), (98, 104, 105), (97, 103, 104), (96, 102, 103), (96, 95, 101), (95, 94, 100), (93, 99, 6), (92, 98, 99), (91, 97, 98), (90, 96, 97), (90, 89, 95), (89, 88, 94), (87, 93, 7), (86, 92, 93), (85, 91, 92), (84, 90, 91), (84, 83, 89), (83, 82, 88), (81, 87, 8), (80, 86, 87), (79, 85, 86), (79, 78, 84), (78, 77, 83), (77, 76, 82), (75, 81, 9), (74, 80, 81), (73, 79, 80), (72, 78, 79), (72, 71, 77), (71, 70, 76), (69, 75, 10), (68, 74, 75), (67, 73, 74), (67, 66, 72), (66, 65, 71), (65, 64, 70), (63, 69, 11), (62, 68, 69), (61, 67, 68), (60, 66, 67), (60, 59, 65), (59, 58, 64), (57, 63, 12), (56, 62, 63), (55, 61, 62), (54, 60, 61), (54, 53, 59), (53, 52, 58), (51, 57, 13), (50, 56, 57), (49, 55, 56), (48, 54, 55), (48, 47, 53), (47, 46, 52), (45, 51, 14), (44, 50, 51), (43, 49, 50), (42, 48, 49), (42, 41, 47), (41, 40, 46), (28, 45, 15), (29, 44, 45), (30, 43, 44), (31, 42, 43), (31, 32, 41), (32, 33, 40), (111, 39, 2), (110, 38, 39), (109, 37, 38), (108, 36, 37), (108, 107, 35), (107, 106, 34)])
me_cube_002.polygons.foreach_set('use_smooth', [True] * 182)
_k = set([(0, 15), (0, 28), (1, 16), (1, 33), (2, 4), (2, 39), (3, 27), (3, 34), (4, 5), (5, 6), (6, 7), (7, 8), (8, 9), (9, 10), (10, 11), (11, 12), (12, 13), (13, 14), (14, 15), (16, 17), (17, 18), (18, 19), (19, 20), (20, 21), (21, 22), (22, 23), (23, 24), (24, 25), (25, 26), (26, 27), (28, 29), (29, 30), (30, 31), (31, 32), (32, 33), (34, 35), (35, 36), (36, 37), (37, 38), (38, 39)])
me_cube_002.attributes.new('sharp_edge', 'BOOLEAN', 'EDGE').data.foreach_set('value', [ (min(e.vertices), max(e.vertices)) in _k for e in me_cube_002.edges])
_uv = me_cube_002.uv_layers.new(name='UVMap')
_uv.uv.foreach_set('vector', [0.566, 0.3035, 0.5719, 0.2818, 0.5735, 0.2818, 0.4766, 0.5636, 0.4468, 0.5419, 0.4841, 0.5419, 0.4841, 0.5419, 0.4572, 0.5203, 0.4915, 0.5203, 0.4915, 0.5203, 0.4677, 0.4986, 0.499, 0.4986, 0.499, 0.4986, 0.4781, 0.4769, 0.5064, 0.4769, 0.5064, 0.4769, 0.4885, 0.4552, 0.5139, 0.4552, 0.5139, 0.4552, 0.4989, 0.4335, 0.5213, 0.4335, 0.5213, 0.4335, 0.5094, 0.4119, 0.5288, 0.4119, 0.5288, 0.4119, 0.5198, 0.3902, 0.5362, 0.3902, 0.5362, 0.3902, 0.5302, 0.3685, 0.5437, 0.3685, 0.5437, 0.3685, 0.5406, 0.3468, 0.5511, 0.3468, 0.5511, 0.3468, 0.5511, 0.3252, 0.5586, 0.3252, 0.5586, 0.3252, 0.5615, 0.3035, 0.566, 0.3035, 0.596, 0.3252, 0.5931, 0.3035, 0.6035, 0.3252, 0.5885, 0.3252, 0.5886, 0.3035, 0.596, 0.3252, 0.581, 0.3252, 0.5841, 0.3035, 0.5885, 0.3252, 0.5735, 0.3252, 0.5795, 0.3035, 0.581, 0.3252, 0.5735, 0.3252, 0.5705, 0.3035, 0.575, 0.3035, 0.5661, 0.3252, 0.566, 0.3035, 0.5705, 0.3035, 0.6035, 0.3468, 0.6035, 0.3252, 0.6139, 0.3468, 0.593, 0.3468, 0.596, 0.3252, 0.6035, 0.3468, 0.5825, 0.3468, 0.5885, 0.3252, 0.593, 0.3468, 0.5721, 0.3468, 0.581, 0.3252, 0.5825, 0.3468, 0.5721, 0.3468, 0.5661, 0.3252, 0.5735, 0.3252, 0.5616, 0.3468, 0.5586, 0.3252, 0.5661, 0.3252, 0.6109, 0.3685, 0.6139, 0.3468, 0.6244, 0.3685, 0.5975, 0.3685, 0.6035, 0.3468, 0.6109, 0.3685, 0.584, 0.3685, 0.593, 0.3468, 0.5975, 0.3685, 0.5706, 0.3685, 0.5825, 0.3468, 0.584, 0.3685, 0.5706, 0.3685, 0.5616, 0.3468, 0.5721, 0.3468, 0.5571, 0.3685, 0.5511, 0.3468, 0.5616, 0.3468, 0.6184, 0.3902, 0.6244, 0.3685, 0.6348, 0.3902, 0.6019, 0.3902, 0.6109, 0.3685, 0.6184, 0.3902, 0.5855, 0.3902, 0.5975, 0.3685, 0.6019, 0.3902, 0.5691, 0.3902, 0.584, 0.3685, 0.5855, 0.3902, 0.5691, 0.3902, 0.5571, 0.3685, 0.5706, 0.3685, 0.5527, 0.3902, 0.5437, 0.3685, 0.5571, 0.3685, 0.6258, 0.4119, 0.6348, 0.3902, 0.6452, 0.4119, 0.6064, 0.4119, 0.6184, 0.3902, 0.6258, 0.4119, 0.587, 0.4119, 0.6019, 0.3902, 0.6064, 0.4119, 0.587, 0.4119, 0.5691, 0.3902, 0.5855, 0.3902, 0.5676, 0.4119, 0.5527, 0.3902, 0.5691, 0.3902, 0.5482, 0.4119, 0.5362, 0.3902, 0.5527, 0.3902, 0.6333, 0.4335, 0.6452, 0.4119, 0.6556, 0.4335, 0.6109, 0.4335, 0.6258, 0.4119, 0.6333, 0.4335, 0.5885, 0.4335, 0.6064, 0.4119, 0.6109, 0.4335, 0.5661, 0.4335, 0.587, 0.4119, 0.5885, 0.4335, 0.5661, 0.4335, 0.5482, 0.4119, 0.5676, 0.4119, 0.5437, 0.4335, 0.5288, 0.4119, 0.5482, 0.4119, 0.6407, 0.4552, 0.6556, 0.4335, 0.6661, 0.4552, 0.6153, 0.4552, 0.6333, 0.4335, 0.6407, 0.4552, 0.59, 0.4552, 0.6109, 0.4335, 0.6153, 0.4552, 0.59, 0.4552, 0.5661, 0.4335, 0.5885, 0.4335, 0.5646, 0.4552, 0.5437, 0.4335, 0.5661, 0.4335, 0.5392, 0.4552, 0.5213, 0.4335, 0.5437, 0.4335, 0.6481, 0.4769, 0.6661, 0.4552, 0.6765, 0.4769, 0.6198, 0.4769, 0.6407, 0.4552, 0.6481, 0.4769, 0.5915, 0.4769, 0.6153, 0.4552, 0.6198, 0.4769, 0.5631, 0.4769, 0.59, 0.4552, 0.5915, 0.4769, 0.5631, 0.4769, 0.5392, 0.4552, 0.5646, 0.4552, 0.5348, 0.4769, 0.5139, 0.4552, 0.5392, 0.4552, 0.6556, 0.4986, 0.6765, 0.4769, 0.6869, 0.4986, 0.6243, 0.4986, 0.6481, 0.4769, 0.6556, 0.4986, 0.593, 0.4986, 0.6198, 0.4769, 0.6243, 0.4986, 0.5616, 0.4986, 0.5915, 0.4769, 0.593, 0.4986, 0.5616, 0.4986, 0.5348, 0.4769, 0.5631, 0.4769, 0.5303, 0.4986, 0.5064, 0.4769, 0.5348, 0.4769, 0.663, 0.5203, 0.6869, 0.4986, 0.6973, 0.5203, 0.6287, 0.5203, 0.6556, 0.4986, 0.663, 0.5203, 0.5944, 0.5203, 0.6243, 0.4986, 0.6287, 0.5203, 0.5601, 0.5203, 0.593, 0.4986, 0.5944, 0.5203, 0.5601, 0.5203, 0.5303, 0.4986, 0.5616, 0.4986, 0.5258, 0.5203, 0.499, 0.4986, 0.5303, 0.4986, 0.6705, 0.5419, 0.6973, 0.5203, 0.7078, 0.5419, 0.6332, 0.5419, 0.663, 0.5203, 0.6705, 0.5419, 0.5959, 0.5419, 0.6287, 0.5203, 0.6332, 0.5419, 0.5587, 0.5419, 0.5944, 0.5203, 0.5959, 0.5419, 0.5587, 0.5419, 0.5258, 0.5203, 0.5601, 0.5203, 0.5214, 0.5419, 0.4915, 0.5203, 0.5258, 0.5203, 0.6779, 0.5636, 0.7078, 0.5419, 0.7182, 0.5636, 0.6377, 0.5636, 0.6705, 0.5419, 0.6779, 0.5636, 0.5974, 0.5636, 0.6332, 0.5419, 0.6377, 0.5636, 0.5572, 0.5636, 0.5959, 0.5419, 0.5974, 0.5636, 0.5572, 0.5636, 0.5214, 0.5419, 0.5587, 0.5419, 0.5169, 0.5636, 0.4841, 0.5419, 0.5214, 0.5419, 0.5886, 0.3035, 0.5827, 0.2818, 0.5931, 0.3035, 0.5841, 0.3035, 0.5811, 0.2818, 0.5886, 0.3035, 0.5795, 0.3035, 0.5796, 0.2818, 0.5841, 0.3035, 0.575, 0.3035, 0.5781, 0.2818, 0.5795, 0.3035, 0.575, 0.3035, 0.575, 0.2818, 0.5765, 0.2818, 0.5705, 0.3035, 0.5735, 0.2818, 0.575, 0.2818, 0.566, 0.3035, 0.5615, 0.3035, 0.5719, 0.2818, 0.4766, 0.5636, 0.4364, 0.5636, 0.4468, 0.5419, 0.4841, 0.5419, 0.4468, 0.5419, 0.4572, 0.5203, 0.4915, 0.5203, 0.4572, 0.5203, 0.4677, 0.4986, 0.499, 0.4986, 0.4677, 0.4986, 0.4781, 0.4769, 0.5064, 0.4769, 0.4781, 0.4769, 0.4885, 0.4552, 0.5139, 0.4552, 0.4885, 0.4552, 0.4989, 0.4335, 0.5213, 0.4335, 0.4989, 0.4335, 0.5094, 0.4119, 0.5288, 0.4119, 0.5094, 0.4119, 0.5198, 0.3902, 0.5362, 0.3902, 0.5198, 0.3902, 0.5302, 0.3685, 0.5437, 0.3685, 0.5302, 0.3685, 0.5406, 0.3468, 0.5511, 0.3468, 0.5406, 0.3468, 0.5511, 0.3252, 0.5586, 0.3252, 0.5511, 0.3252, 0.5615, 0.3035, 0.596, 0.3252, 0.5886, 0.3035, 0.5931, 0.3035, 0.5885, 0.3252, 0.5841, 0.3035, 0.5886, 0.3035, 0.581, 0.3252, 0.5795, 0.3035, 0.5841, 0.3035, 0.5735, 0.3252, 0.575, 0.3035, 0.5795, 0.3035, 0.5735, 0.3252, 0.5661, 0.3252, 0.5705, 0.3035, 0.5661, 0.3252, 0.5586, 0.3252, 0.566, 0.3035, 0.6035, 0.3468, 0.596, 0.3252, 0.6035, 0.3252, 0.593, 0.3468, 0.5885, 0.3252, 0.596, 0.3252, 0.5825, 0.3468, 0.581, 0.3252, 0.5885, 0.3252, 0.5721, 0.3468, 0.5735, 0.3252, 0.581, 0.3252, 0.5721, 0.3468, 0.5616, 0.3468, 0.5661, 0.3252, 0.5616, 0.3468, 0.5511, 0.3468, 0.5586, 0.3252, 0.6109, 0.3685, 0.6035, 0.3468, 0.6139, 0.3468, 0.5975, 0.3685, 0.593, 0.3468, 0.6035, 0.3468, 0.584, 0.3685, 0.5825, 0.3468, 0.593, 0.3468, 0.5706, 0.3685, 0.5721, 0.3468, 0.5825, 0.3468, 0.5706, 0.3685, 0.5571, 0.3685, 0.5616, 0.3468, 0.5571, 0.3685, 0.5437, 0.3685, 0.5511, 0.3468, 0.6184, 0.3902, 0.6109, 0.3685, 0.6244, 0.3685, 0.6019, 0.3902, 0.5975, 0.3685, 0.6109, 0.3685, 0.5855, 0.3902, 0.584, 0.3685, 0.5975, 0.3685, 0.5691, 0.3902, 0.5706, 0.3685, 0.584, 0.3685, 0.5691, 0.3902, 0.5527, 0.3902, 0.5571, 0.3685, 0.5527, 0.3902, 0.5362, 0.3902, 0.5437, 0.3685, 0.6258, 0.4119, 0.6184, 0.3902, 0.6348, 0.3902, 0.6064, 0.4119, 0.6019, 0.3902, 0.6184, 0.3902, 0.587, 0.4119, 0.5855, 0.3902, 0.6019, 0.3902, 0.587, 0.4119, 0.5676, 0.4119, 0.5691, 0.3902, 0.5676, 0.4119, 0.5482, 0.4119, 0.5527, 0.3902, 0.5482, 0.4119, 0.5288, 0.4119, 0.5362, 0.3902, 0.6333, 0.4335, 0.6258, 0.4119, 0.6452, 0.4119, 0.6109, 0.4335, 0.6064, 0.4119, 0.6258, 0.4119, 0.5885, 0.4335, 0.587, 0.4119, 0.6064, 0.4119, 0.5661, 0.4335, 0.5676, 0.4119, 0.587, 0.4119, 0.5661, 0.4335, 0.5437, 0.4335, 0.5482, 0.4119, 0.5437, 0.4335, 0.5213, 0.4335, 0.5288, 0.4119, 0.6407, 0.4552, 0.6333, 0.4335, 0.6556, 0.4335, 0.6153, 0.4552, 0.6109, 0.4335, 0.6333, 0.4335, 0.59, 0.4552, 0.5885, 0.4335, 0.6109, 0.4335, 0.59, 0.4552, 0.5646, 0.4552, 0.5661, 0.4335, 0.5646, 0.4552, 0.5392, 0.4552, 0.5437, 0.4335, 0.5392, 0.4552, 0.5139, 0.4552, 0.5213, 0.4335, 0.6481, 0.4769, 0.6407, 0.4552, 0.6661, 0.4552, 0.6198, 0.4769, 0.6153, 0.4552, 0.6407, 0.4552, 0.5915, 0.4769, 0.59, 0.4552, 0.6153, 0.4552, 0.5631, 0.4769, 0.5646, 0.4552, 0.59, 0.4552, 0.5631, 0.4769, 0.5348, 0.4769, 0.5392, 0.4552, 0.5348, 0.4769, 0.5064, 0.4769, 0.5139, 0.4552, 0.6556, 0.4986, 0.6481, 0.4769, 0.6765, 0.4769, 0.6243, 0.4986, 0.6198, 0.4769, 0.6481, 0.4769, 0.593, 0.4986, 0.5915, 0.4769, 0.6198, 0.4769, 0.5616, 0.4986, 0.5631, 0.4769, 0.5915, 0.4769, 0.5616, 0.4986, 0.5303, 0.4986, 0.5348, 0.4769, 0.5303, 0.4986, 0.499, 0.4986, 0.5064, 0.4769, 0.663, 0.5203, 0.6556, 0.4986, 0.6869, 0.4986, 0.6287, 0.5203, 0.6243, 0.4986, 0.6556, 0.4986, 0.5944, 0.5203, 0.593, 0.4986, 0.6243, 0.4986, 0.5601, 0.5203, 0.5616, 0.4986, 0.593, 0.4986, 0.5601, 0.5203, 0.5258, 0.5203, 0.5303, 0.4986, 0.5258, 0.5203, 0.4915, 0.5203, 0.499, 0.4986, 0.6705, 0.5419, 0.663, 0.5203, 0.6973, 0.5203, 0.6332, 0.5419, 0.6287, 0.5203, 0.663, 0.5203, 0.5959, 0.5419, 0.5944, 0.5203, 0.6287, 0.5203, 0.5587, 0.5419, 0.5601, 0.5203, 0.5944, 0.5203, 0.5587, 0.5419, 0.5214, 0.5419, 0.5258, 0.5203, 0.5214, 0.5419, 0.4841, 0.5419, 0.4915, 0.5203, 0.6779, 0.5636, 0.6705, 0.5419, 0.7078, 0.5419, 0.6377, 0.5636, 0.6332, 0.5419, 0.6705, 0.5419, 0.5974, 0.5636, 0.5959, 0.5419, 0.6332, 0.5419, 0.5572, 0.5636, 0.5587, 0.5419, 0.5959, 0.5419, 0.5572, 0.5636, 0.5169, 0.5636, 0.5214, 0.5419, 0.5169, 0.5636, 0.4766, 0.5636, 0.4841, 0.5419, 0.5886, 0.3035, 0.5811, 0.2818, 0.5827, 0.2818, 0.5841, 0.3035, 0.5796, 0.2818, 0.5811, 0.2818, 0.5795, 0.3035, 0.5781, 0.2818, 0.5796, 0.2818, 0.575, 0.3035, 0.5765, 0.2818, 0.5781, 0.2818, 0.575, 0.3035, 0.5705, 0.3035, 0.575, 0.2818, 0.5705, 0.3035, 0.566, 0.3035, 0.5735, 0.2818])
me_cube_002.materials.append(mat_flag)
me_cube_002.materials.append(mat_pole)
me_cube_002.materials.append(mat_ball)
me_cube_002.use_remesh_fix_poles = True
me_cube_002.use_remesh_preserve_attributes = False
me_cube_002.update()
me_cube_002.normals_split_custom_set([tuple(v) for v in zip(*[iter([-1.0, 1.143e-08, 0.0, -1.0, 1.013e-06, 0.0, -1.0, 1.044e-06, 0.0, -1.0, 0.0, 0.0, -1.0, 0.0, 0.0, -1.0, 0.0, 0.0, -1.0, 0.0, 0.0, -1.0, 0.0, 0.0, -1.0, 0.0, 0.0, -1.0, 0.0, 0.0, -1.0, 0.0, 0.0, -1.0, 0.0, 0.0, -1.0, 0.0, 0.0, -1.0, 0.0, 0.0, -1.0, 0.0, 0.0, -1.0, 0.0, 0.0, -1.0, 0.0, 0.0, -1.0, 0.0, 0.0, -1.0, 0.0, 0.0, -1.0, 0.0, 0.0, -1.0, 0.0, 0.0, -1.0, 0.0, 0.0, -1.0, 0.0, 0.0, -1.0, 0.0, 0.0, -1.0, 0.0, 0.0, -1.0, 0.0, 0.0, -1.0, 0.0, 0.0, -1.0, 0.0, 0.0, -1.0, 0.0, 0.0, -1.0, 0.0, 0.0, -1.0, 0.0, 0.0, -1.0, 0.0, 0.0, -1.0, 0.0, 0.0, -1.0, 0.0, 0.0, -1.0, 0.0, 0.0, -1.0, 0.0, 0.0, -1.0, 0.0, 0.0, -1.0, 0.0, 0.0, -1.0, 1.143e-08, 0.0, -1.0, 4.945e-07, -5.837e-07, -1.0, 1.263e-06, -1.788e-06, -1.0, 8.378e-07, -1.076e-06, -1.0, 0.0, 0.0, -1.0, 8.96e-07, -9.117e-07, -1.0, 4.945e-07, -5.837e-07, -1.0, 0.0, 0.0, -1.0, 1.216e-08, 0.0, -1.0, 0.0, 0.0, -1.0, 0.0, 0.0, -1.0, 1.25e-08, 0.0, -1.0, 0.0, 0.0, -1.0, 0.0, 0.0, -1.0, 1.216e-08, 0.0, -1.0, 2.488e-08, 0.0, -1.0, 0.0, 0.0, -1.0, 1.143e-08, 0.0, -1.0, 1.216e-08, 0.0, -1.0, 3.255e-07, -4.18e-07, -1.0, 8.378e-07, -1.076e-06, -1.0, 6.553e-07, -7.69e-07, -1.0, 0.0, 0.0, -1.0, 4.945e-07, -5.837e-07, -1.0, 3.255e-07, -4.18e-07, -1.0, 0.0, 0.0, -1.0, 0.0, 0.0, -1.0, 0.0, 0.0, -1.0, 0.0, 0.0, -1.0, 0.0, 0.0, -1.0, 0.0, 0.0, -1.0, 0.0, 0.0, -1.0, 0.0, 0.0, -1.0, 0.0, 0.0, -1.0, 0.0, 0.0, -1.0, 0.0, 0.0, -1.0, 0.0, 0.0, -1.0, 2.313e-07, -3.255e-07, -1.0, 6.553e-07, -7.69e-07, -1.0, 5.526e-07, -5.986e-07, -1.0, 0.0, 0.0, -1.0, 3.255e-07, -4.18e-07, -1.0, 2.313e-07, -3.255e-07, -1.0, 0.0, 0.0, -1.0, 0.0, 0.0, -1.0, 0.0, 0.0, -1.0, 0.0, 0.0, -1.0, 0.0, 0.0, -1.0, 0.0, 0.0, -1.0, 0.0, 0.0, -1.0, 0.0, 0.0, -1.0, 0.0, 0.0, -1.0, 0.0, 0.0, -1.0, 0.0, 0.0, -1.0, 0.0, 0.0, -1.0, 1.72e-07, -2.665e-07, -1.0, 5.526e-07, -5.986e-07, -1.0, 4.851e-07, -4.902e-07, -1.0, 0.0, 0.0, -1.0, 2.313e-07, -3.255e-07, -1.0, 1.72e-07, -2.665e-07, -1.0, 0.0, 0.0, -1.0, 0.0, 0.0, -1.0, 0.0, 0.0, -1.0, 0.0, 0.0, -1.0, 0.0, 0.0, -1.0, 0.0, 0.0, -1.0, 0.0, 0.0, -1.0, 0.0, 0.0, -1.0, 0.0, 0.0, -1.0, 0.0, 0.0, -1.0, 0.0, 0.0, -1.0, 0.0, 0.0, -1.0, 1.319e-07, -2.254e-07, -1.0, 4.851e-07, -4.902e-07, -1.0, 4.361e-07, -4.153e-07, -1.0, 0.0, 0.0, -1.0, 1.72e-07, -2.665e-07, -1.0, 1.319e-07, -2.254e-07, -1.0, 0.0, 0.0, -1.0, 0.0, 0.0, -1.0, 0.0, 0.0, -1.0, 0.0, 0.0, -1.0, 0.0, 0.0, -1.0, 0.0, 0.0, -1.0, 0.0, 0.0, -1.0, 0.0, 0.0, -1.0, 0.0, 0.0, -1.0, 0.0, 0.0, -1.0, 0.0, 0.0, -1.0, 0.0, 0.0, -1.0, 1.035e-07, -1.952e-07, -1.0, 4.361e-07, -4.153e-07, -1.0, 3.98e-07, -3.604e-07, -1.0, 0.0, 0.0, -1.0, 1.319e-07, -2.254e-07, -1.0, 1.035e-07, -1.952e-07, -1.0, 0.0, 0.0, -1.0, 0.0, 0.0, -1.0, 0.0, 0.0, -1.0, 0.0, 0.0, -1.0, 0.0, 0.0, -1.0, 0.0, 0.0, -1.0, 0.0, 0.0, -1.0, 0.0, 0.0, -1.0, 0.0, 0.0, -1.0, 0.0, 0.0, -1.0, 0.0, 0.0, -1.0, 0.0, 0.0, -1.0, 8.285e-08, -1.721e-07, -1.0, 3.98e-07, -3.604e-07, -1.0, 3.668e-07, -3.185e-07, -1.0, 0.0, 0.0, -1.0, 1.035e-07, -1.952e-07, -1.0, 8.285e-08, -1.721e-07, -1.0, 0.0, 0.0, -1.0, 0.0, 0.0, -1.0, 0.0, 0.0, -1.0, 0.0, 0.0, -1.0, 0.0, 0.0, -1.0, 0.0, 0.0, -1.0, 0.0, 0.0, -1.0, 0.0, 0.0, -1.0, 0.0, 0.0, -1.0, 0.0, 0.0, -1.0, 0.0, 0.0, -1.0, 0.0, 0.0, -1.0, 6.745e-08, -1.538e-07, -1.0, 3.668e-07, -3.185e-07, -1.0, 3.406e-07, -2.854e-07, -1.0, 0.0, 0.0, -1.0, 8.285e-08, -1.721e-07, -1.0, 6.745e-08, -1.538e-07, -1.0, 0.0, 0.0, -1.0, 0.0, 0.0, -1.0, 0.0, 0.0, -1.0, 0.0, 0.0, -1.0, 0.0, 0.0, -1.0, 0.0, 0.0, -1.0, 0.0, 0.0, -1.0, 0.0, 0.0, -1.0, 0.0, 0.0, -1.0, 0.0, 0.0, -1.0, 0.0, 0.0, -1.0, 0.0, 0.0, -1.0, 5.574e-08, -1.39e-07, -1.0, 3.406e-07, -2.854e-07, -1.0, 3.18e-07, -2.586e-07, -1.0, 0.0, 0.0, -1.0, 6.745e-08, -1.538e-07, -1.0, 5.574e-08, -1.39e-07, -1.0, 0.0, 0.0, -1.0, 0.0, 0.0, -1.0, 0.0, 0.0, -1.0, 0.0, 0.0, -1.0, 0.0, 0.0, -1.0, 0.0, 0.0, -1.0, 0.0, 0.0, -1.0, 0.0, 0.0, -1.0, 0.0, 0.0, -1.0, 0.0, 0.0, -1.0, 0.0, 0.0, -1.0, 0.0, 0.0, -1.0, 4.669e-08, -1.267e-07, -1.0, 3.18e-07, -2.586e-07, -1.0, 1.422e-07, -1.404e-07, -1.0, 0.0, 0.0, -1.0, 5.574e-08, -1.39e-07, -1.0, 4.669e-08, -1.267e-07, -1.0, 0.0, 0.0, -1.0, 0.0, 0.0, -1.0, 0.0, 0.0, -1.0, 0.0, 0.0, -1.0, 0.0, 0.0, -1.0, 0.0, 0.0, -1.0, 0.0, 0.0, -1.0, 0.0, 0.0, -1.0, 0.0, 0.0, -1.0, 0.0, 0.0, -1.0, 0.0, 0.0, -1.0, 0.0, 0.0, -1.0, 0.0, -4.764e-08, -1.0, 1.422e-07, -1.404e-07, -1.0, 0.0, 0.0, -1.0, 0.0, 0.0, -1.0, 4.669e-08, -1.267e-07, -1.0, 0.0, -4.764e-08, -1.0, 0.0, 0.0, -1.0, 0.0, 0.0, -1.0, 0.0, 0.0, -1.0, 0.0, 0.0, -1.0, 0.0, 0.0, -1.0, 0.0, 0.0, -1.0, 0.0, 0.0, -1.0, 0.0, 0.0, -1.0, 0.0, 0.0, -1.0, 0.0, 0.0, -1.0, 0.0, 0.0, -1.0, 0.0, 0.0, -1.0, 0.0, 0.0, -1.0, 0.0, 0.0, -1.0, 0.0, 0.0, -1.0, 0.0, 0.0, -1.0, 0.0, -4.764e-08, -1.0, 0.0, 0.0, -1.0, 0.0, 0.0, -1.0, 0.0, 0.0, -1.0, 0.0, 0.0, -1.0, 0.0, 0.0, -1.0, 0.0, 0.0, -1.0, 0.0, 0.0, -1.0, 0.0, 0.0, -1.0, 0.0, 0.0, -1.0, 0.0, 0.0, -1.0, 0.0, 0.0, -1.0, 0.0, 0.0, -1.0, 0.0, 0.0, -1.0, 8.96e-07, -9.117e-07, -1.0, 1.285e-06, -1.677e-07, -1.0, 1.263e-06, -1.788e-06, -1.0, 1.216e-08, 0.0, -1.0, 1.044e-06, 0.0, -1.0, 8.96e-07, -9.117e-07, -1.0, 1.25e-08, 0.0, -1.0, 1.04e-06, 0.0, -1.0, 1.216e-08, 0.0, -1.0, 2.488e-08, 0.0, -1.0, 1.04e-06, 0.0, -1.0, 1.25e-08, 0.0, -1.0, 2.488e-08, 0.0, -1.0, 1.04e-06, 0.0, -1.0, 1.113e-06, 0.0, -1.0, 1.216e-08, 0.0, -1.0, 1.044e-06, 0.0, -1.0, 1.04e-06, 0.0, -1.0, 1.143e-08, 0.0, -1.0, 0.0, 0.0, -1.0, 1.013e-06, 0.0, -1.0, 0.0, 0.0, -1.0, 0.0, 0.0, -1.0, 0.0, 0.0, -1.0, 0.0, 0.0, -1.0, 0.0, 0.0, -1.0, 0.0, 0.0, -1.0, 0.0, 0.0, -1.0, 0.0, 0.0, -1.0, 0.0, 0.0, -1.0, 0.0, 0.0, -1.0, 0.0, 0.0, -1.0, 0.0, 0.0, -1.0, 0.0, 0.0, -1.0, 0.0, 0.0, -1.0, 0.0, 0.0, -1.0, 0.0, 0.0, -1.0, 0.0, 0.0, -1.0, 0.0, 0.0, -1.0, 0.0, 0.0, -1.0, 0.0, 0.0, -1.0, 0.0, 0.0, -1.0, 0.0, 0.0, -1.0, 0.0, 0.0, -1.0, 0.0, 0.0, -1.0, 0.0, 0.0, -1.0, 0.0, 0.0, -1.0, 0.0, 0.0, -1.0, 0.0, 0.0, -1.0, 0.0, 0.0, -1.0, 0.0, 0.0, -1.0, 0.0, 0.0, -1.0, 0.0, 0.0, -1.0, 0.0, 0.0, -1.0, 0.0, 0.0, -1.0, 0.0, 0.0, -1.0, 0.0, 0.0, -1.0, 4.945e-07, -5.837e-07, -1.0, 8.96e-07, -9.117e-07, -1.0, 1.263e-06, -1.788e-06, -1.0, 0.0, 0.0, -1.0, 1.216e-08, 0.0, -1.0, 8.96e-07, -9.117e-07, -1.0, 0.0, 0.0, -1.0, 1.25e-08, 0.0, -1.0, 1.216e-08, 0.0, -1.0, 0.0, 0.0, -1.0, 2.488e-08, 0.0, -1.0, 1.25e-08, 0.0, -1.0, 0.0, 0.0, -1.0, 0.0, 0.0, -1.0, 1.216e-08, 0.0, -1.0, 0.0, 0.0, -1.0, 0.0, 0.0, -1.0, 1.143e-08, 0.0, -1.0, 3.255e-07, -4.18e-07, -1.0, 4.945e-07, -5.837e-07, -1.0, 8.378e-07, -1.076e-06, -1.0, 0.0, 0.0, -1.0, 0.0, 0.0, -1.0, 4.945e-07, -5.837e-07, -1.0, 0.0, 0.0, -1.0, 0.0, 0.0, -1.0, 0.0, 0.0, -1.0, 0.0, 0.0, -1.0, 0.0, 0.0, -1.0, 0.0, 0.0, -1.0, 0.0, 0.0, -1.0, 0.0, 0.0, -1.0, 0.0, 0.0, -1.0, 0.0, 0.0, -1.0, 0.0, 0.0, -1.0, 0.0, 0.0, -1.0, 2.313e-07, -3.255e-07, -1.0, 3.255e-07, -4.18e-07, -1.0, 6.553e-07, -7.69e-07, -1.0, 0.0, 0.0, -1.0, 0.0, 0.0, -1.0, 3.255e-07, -4.18e-07, -1.0, 0.0, 0.0, -1.0, 0.0, 0.0, -1.0, 0.0, 0.0, -1.0, 0.0, 0.0, -1.0, 0.0, 0.0, -1.0, 0.0, 0.0, -1.0, 0.0, 0.0, -1.0, 0.0, 0.0, -1.0, 0.0, 0.0, -1.0, 0.0, 0.0, -1.0, 0.0, 0.0, -1.0, 0.0, 0.0, -1.0, 1.72e-07, -2.665e-07, -1.0, 2.313e-07, -3.255e-07, -1.0, 5.526e-07, -5.986e-07, -1.0, 0.0, 0.0, -1.0, 0.0, 0.0, -1.0, 2.313e-07, -3.255e-07, -1.0, 0.0, 0.0, -1.0, 0.0, 0.0, -1.0, 0.0, 0.0, -1.0, 0.0, 0.0, -1.0, 0.0, 0.0, -1.0, 0.0, 0.0, -1.0, 0.0, 0.0, -1.0, 0.0, 0.0, -1.0, 0.0, 0.0, -1.0, 0.0, 0.0, -1.0, 0.0, 0.0, -1.0, 0.0, 0.0, -1.0, 1.319e-07, -2.254e-07, -1.0, 1.72e-07, -2.665e-07, -1.0, 4.851e-07, -4.902e-07, -1.0, 0.0, 0.0, -1.0, 0.0, 0.0, -1.0, 1.72e-07, -2.665e-07, -1.0, 0.0, 0.0, -1.0, 0.0, 0.0, -1.0, 0.0, 0.0, -1.0, 0.0, 0.0, -1.0, 0.0, 0.0, -1.0, 0.0, 0.0, -1.0, 0.0, 0.0, -1.0, 0.0, 0.0, -1.0, 0.0, 0.0, -1.0, 0.0, 0.0, -1.0, 0.0, 0.0, -1.0, 0.0, 0.0, -1.0, 1.035e-07, -1.952e-07, -1.0, 1.319e-07, -2.254e-07, -1.0, 4.361e-07, -4.153e-07, -1.0, 0.0, 0.0, -1.0, 0.0, 0.0, -1.0, 1.319e-07, -2.254e-07, -1.0, 0.0, 0.0, -1.0, 0.0, 0.0, -1.0, 0.0, 0.0, -1.0, 0.0, 0.0, -1.0, 0.0, 0.0, -1.0, 0.0, 0.0, -1.0, 0.0, 0.0, -1.0, 0.0, 0.0, -1.0, 0.0, 0.0, -1.0, 0.0, 0.0, -1.0, 0.0, 0.0, -1.0, 0.0, 0.0, -1.0, 8.285e-08, -1.721e-07, -1.0, 1.035e-07, -1.952e-07, -1.0, 3.98e-07, -3.604e-07, -1.0, 0.0, 0.0, -1.0, 0.0, 0.0, -1.0, 1.035e-07, -1.952e-07, -1.0, 0.0, 0.0, -1.0, 0.0, 0.0, -1.0, 0.0, 0.0, -1.0, 0.0, 0.0, -1.0, 0.0, 0.0, -1.0, 0.0, 0.0, -1.0, 0.0, 0.0, -1.0, 0.0, 0.0, -1.0, 0.0, 0.0, -1.0, 0.0, 0.0, -1.0, 0.0, 0.0, -1.0, 0.0, 0.0, -1.0, 6.745e-08, -1.538e-07, -1.0, 8.285e-08, -1.721e-07, -1.0, 3.668e-07, -3.185e-07, -1.0, 0.0, 0.0, -1.0, 0.0, 0.0, -1.0, 8.285e-08, -1.721e-07, -1.0, 0.0, 0.0, -1.0, 0.0, 0.0, -1.0, 0.0, 0.0, -1.0, 0.0, 0.0, -1.0, 0.0, 0.0, -1.0, 0.0, 0.0, -1.0, 0.0, 0.0, -1.0, 0.0, 0.0, -1.0, 0.0, 0.0, -1.0, 0.0, 0.0, -1.0, 0.0, 0.0, -1.0, 0.0, 0.0, -1.0, 5.574e-08, -1.39e-07, -1.0, 6.745e-08, -1.538e-07, -1.0, 3.406e-07, -2.854e-07, -1.0, 0.0, 0.0, -1.0, 0.0, 0.0, -1.0, 6.745e-08, -1.538e-07, -1.0, 0.0, 0.0, -1.0, 0.0, 0.0, -1.0, 0.0, 0.0, -1.0, 0.0, 0.0, -1.0, 0.0, 0.0, -1.0, 0.0, 0.0, -1.0, 0.0, 0.0, -1.0, 0.0, 0.0, -1.0, 0.0, 0.0, -1.0, 0.0, 0.0, -1.0, 0.0, 0.0, -1.0, 0.0, 0.0, -1.0, 4.669e-08, -1.267e-07, -1.0, 5.574e-08, -1.39e-07, -1.0, 3.18e-07, -2.586e-07, -1.0, 0.0, 0.0, -1.0, 0.0, 0.0, -1.0, 5.574e-08, -1.39e-07, -1.0, 0.0, 0.0, -1.0, 0.0, 0.0, -1.0, 0.0, 0.0, -1.0, 0.0, 0.0, -1.0, 0.0, 0.0, -1.0, 0.0, 0.0, -1.0, 0.0, 0.0, -1.0, 0.0, 0.0, -1.0, 0.0, 0.0, -1.0, 0.0, 0.0, -1.0, 0.0, 0.0, -1.0, 0.0, 0.0, -1.0, 0.0, -4.764e-08, -1.0, 4.669e-08, -1.267e-07, -1.0, 1.422e-07, -1.404e-07, -1.0, 0.0, 0.0, -1.0, 0.0, 0.0, -1.0, 4.669e-08, -1.267e-07, -1.0, 0.0, 0.0, -1.0, 0.0, 0.0, -1.0, 0.0, 0.0, -1.0, 0.0, 0.0, -1.0, 0.0, 0.0, -1.0, 0.0, 0.0, -1.0, 0.0, 0.0, -1.0, 0.0, 0.0, -1.0, 0.0, 0.0, -1.0, 0.0, 0.0, -1.0, 0.0, 0.0, -1.0, 0.0, 0.0, -1.0, 0.0, 0.0, -1.0, 0.0, -4.764e-08, -1.0, 0.0, 0.0, -1.0, 0.0, 0.0, -1.0, 0.0, 0.0, -1.0, 0.0, -4.764e-08, -1.0, 0.0, 0.0, -1.0, 0.0, 0.0, -1.0, 0.0, 0.0, -1.0, 0.0, 0.0, -1.0, 0.0, 0.0, -1.0, 0.0, 0.0, -1.0, 0.0, 0.0, -1.0, 0.0, 0.0, -1.0, 0.0, 0.0, -1.0, 0.0, 0.0, -1.0, 0.0, 0.0, -1.0, 0.0, 0.0, -1.0, 8.96e-07, -9.117e-07, -1.0, 1.044e-06, 0.0, -1.0, 1.285e-06, -1.677e-07, -1.0, 1.216e-08, 0.0, -1.0, 1.04e-06, 0.0, -1.0, 1.044e-06, 0.0, -1.0, 1.25e-08, 0.0, -1.0, 1.04e-06, 0.0, -1.0, 1.04e-06, 0.0, -1.0, 2.488e-08, 0.0, -1.0, 1.113e-06, 0.0, -1.0, 1.04e-06, 0.0, -1.0, 2.488e-08, 0.0, -1.0, 1.216e-08, 0.0, -1.0, 1.04e-06, 0.0, -1.0, 1.216e-08, 0.0, -1.0, 1.143e-08, 0.0, -1.0, 1.044e-06, 0.0])] * 3)])

# ---- objects
ob_cube_001 = bpy.data.objects.new('Cube.001', me_cube_001)
ob_cube_002 = bpy.data.objects.new('Cube.002', me_cube_002)

# ---- transforms, parenting, visibility, modifiers, constraints
ob_cube_001.location = (-2.118e-22, -2.384e-07, 0.0)
ob_cube_001.rotation_euler = (-3.142, 0.0, 0.0)
ob_cube_001.scale = (-0.0399, -2.795, -1.338)
ob_cube_001.color = (0.8, 0.8, 0.8, 1.0)
ob_cube_002.location = (-2.118e-22, -0.02734, 0.0)
ob_cube_002.rotation_euler = (-3.142, 0.0, 0.0)
ob_cube_002.scale = (-0.0399, -2.795, -1.338)
ob_cube_002.color = (0.8, 0.8, 0.8, 1.0)

# ---- collection membership
col_collection.objects.link(ob_cube_001)
col_collection.objects.link(ob_cube_002)

# ---- scene / render settings (as saved in the file)
scene.frame_start = 1; scene.frame_end = 250; scene.frame_set(1)
scene.render.engine = 'BLENDER_EEVEE_NEXT'
scene.cycles.use_denoising = False
scene.cycles.samples = 128
scene.cycles.sampling_pattern = 'TABULATED_SOBOL'
scene.cycles.use_adaptive_sampling = False
scene.cycles.use_light_tree = False
scene.view_settings.view_transform = 'Filmic'
bpy.context.view_layer.update()

# ---- added for rendering (the .blend has no active camera and no usable light): camera, sun
cam_auto = bpy.data.cameras.new('AutoCamera')
cam_auto.lens = 50.0
cam_auto.sensor_width = 36.0
cam_auto.clip_end = 1000.0
ob_auto_camera = bpy.data.objects.new('AutoCamera', cam_auto)
scene.collection.objects.link(ob_auto_camera)
ob_auto_camera.location = (12.0094, -11.6806, 15.4126)
ob_auto_camera.rotation_euler = (1.09748, -7.21219e-08, 0.694738)
scene.camera = ob_auto_camera
light_auto_sun = bpy.data.lights.new('AutoSun', 'SUN')
light_auto_sun.energy = 3.0
light_auto_sun.angle = 0.0523599
ob_auto_sun = bpy.data.objects.new('AutoSun', light_auto_sun)
scene.collection.objects.link(ob_auto_sun)
ob_auto_sun.rotation_euler = (0.872665, 0.174533, 0.523599)
bpy.context.view_layer.update()
